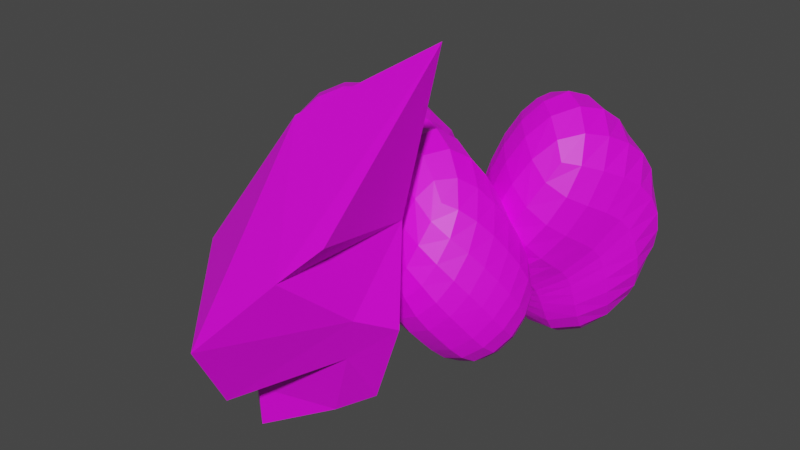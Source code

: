 # Source: TRILHO_TREM_PEDRAS.blend  (saved by Blender 2.83.19; exported with 4.5.12 LTS)
import bpy
from mathutils import Matrix  # noqa: F401  (used for matrix-valued properties, if any)

bpy.ops.wm.read_factory_settings(use_empty=True)
scene = bpy.context.scene
scene.name = 'Scene'

# ---- collections
col_collection = bpy.data.collections.new('Collection'); scene.collection.children.link(col_collection)

# ---- images (referenced by path relative to the original .blend; pixels are not part of the script)
import os
ASSET_DIR = os.environ.get("B2B_ASSET_DIR", "")  # directory of the original .blend (textures are referenced by path, not embedded)
HERE = os.path.dirname(os.path.abspath(__file__))  # packed textures are extracted next to this script under _unpacked/

def load_image(name, relpath, width, height, colorspace="sRGB"):
    """Load a texture the original file referenced (path relative to the .blend, or extracted next to this script)."""
    p = next((c for c in (os.path.join(HERE, relpath), os.path.join(ASSET_DIR, relpath)) if relpath and os.path.exists(c)), "")
    if p:
        img = bpy.data.images.load(p, check_existing=True)
        img.name = name
    else:  # same state as the original file: an image datablock whose file is absent (Cycles renders it pink)
        img = bpy.data.images.new(name, width, height)
        img.source = "FILE"
        img.filepath = "//" + (relpath or name)
    img.colorspace_settings.name = colorspace
    return img
img_untitled = load_image('Untitled', '', 1024, 1024, 'sRGB')

# ---- materials (node trees are filled in below, after node groups)
mat_material_002 = bpy.data.materials.new('Material.002')
mat_material_002.use_transparent_shadow = False

# ---- material node trees
mat_material_002.use_nodes = True; mat_material_002.node_tree.nodes.clear()
_N = mat_material_002.node_tree.nodes; _L = mat_material_002.node_tree.links
n0 = _N.new('ShaderNodeBsdfPrincipled'); n0.name = 'Principled BSDF'; n0.location = (10, 300)
n0.distribution = 'GGX'
n0.subsurface_method = 'BURLEY'
n0.inputs[3].default_value = 1.45
n0.inputs[27].default_value = (0.0, 0.0, 0.0, 1.0)
n0.inputs[28].default_value = 1.0
n1 = _N.new('ShaderNodeOutputMaterial'); n1.name = 'Material Output'; n1.location = (300, 300)
n2 = _N.new('ShaderNodeUVMap'); n2.name = 'UV Map'; n2.location = (90, 463)
n2.uv_map = 'UVMap'
n3 = _N.new('ShaderNodeTexImage'); n3.name = 'Image Texture'; n3.location = (-186, 572)
n3.image = img_untitled
_L.new(n0.outputs[0], n1.inputs[0])
_L.new(n2.outputs[0], n3.inputs[0])
_L.new(n3.outputs[0], n0.inputs[0])
n1.is_active_output = True

# ---- world
world_world = bpy.data.worlds.new('World'); scene.world = world_world
world_world.use_nodes = True; world_world.node_tree.nodes.clear()
_N = world_world.node_tree.nodes; _L = world_world.node_tree.links
n0 = _N.new('ShaderNodeOutputWorld'); n0.name = 'World Output'; n0.location = (300, 300)
n1 = _N.new('ShaderNodeBackground'); n1.name = 'Background'; n1.location = (10, 300)
n1.inputs[0].default_value = (0.05088, 0.05088, 0.05088, 1.0)
_L.new(n1.outputs[0], n0.inputs[0])
n0.is_active_output = True
world_world.color = (0.05088, 0.05088, 0.05088)
world_world.use_sun_shadow = False
world_world.sun_shadow_jitter_overblur = 0.0

# ---- meshes
me_cube_014 = bpy.data.meshes.new('Cube.014')
me_cube_014.from_pydata([(-1.0, -1.0, -1.0), (-0.7551, -0.7656, 1.516), (-1.0, 1.0, -1.0), (-0.7551, 1.234, 1.516), (1.0, -1.0, -1.0), (1.644, -0.3813, 1.987), (1.0, 1.0, -1.0), (3.548, 2.154, 3.741), (-0.8776, -0.8828, 0.2578), (-0.8776, 1.117, 0.2578), (2.274, 1.577, 1.37), (1.524, -0.9402, 0.002773)], [], [(8, 1, 3, 9), (9, 3, 7, 10), (10, 7, 5, 11), (11, 5, 1, 8), (2, 6, 4, 0), (7, 3, 1, 5), (4, 11, 8, 0), (6, 10, 11, 4), (2, 9, 10, 6), (0, 8, 9, 2)])
_uv = me_cube_014.uv_layers.new(name='UVMap')
_uv.uv.foreach_set('vector', [0.2464, 0.4138, 0.2711, 0.6792, 0.6929, 0.6792, 0.6682, 0.4138, 0.2165, 0.4138, 0.2423, 0.6792, 0.8274, 0.9222, 0.8812, 0.6485, 0.7652, 0.6485, 0.7287, 0.9284, 0.3522, 0.7786, 0.3702, 0.6141, 0.694, 0.6141, 0.7484, 0.7786, 0.2423, 0.6792, 0.2165, 0.4138, 0.1906, 0.6435, 0.6125, 0.6435, 0.6125, 0.2216, 0.1906, 0.2216, 0.8708, 0.7877, 0.2423, 0.6929, 0.2423, 0.2711, 0.7484, 0.3522, 0.6125, 0.1485, 0.694, 0.6141, 0.2165, 0.4138, 0.1906, 0.1485, 0.6435, 0.1485, 0.7652, 0.6485, 0.3702, 0.6141, 0.2216, 0.1485, 0.1906, 0.1485, 0.2165, 0.4138, 0.8812, 0.6485, 0.6125, 0.1485, 0.2216, 0.1485, 0.2464, 0.4138, 0.6682, 0.4138, 0.6435, 0.1485])
me_cube_014.materials.append(mat_material_002)
me_cube_014.use_remesh_fix_poles = True
me_cube_014.use_remesh_preserve_attributes = False
me_cube_014.use_mirror_vertex_groups = False
me_cube_014.update()
me_cube_004 = bpy.data.meshes.new('Cube.004')
me_cube_004.from_pydata([(-0.6821, -1.68, -1.48), (-0.7551, -0.7656, 1.516), (-1.0, 1.0, -1.0), (-0.7551, 1.234, 1.516), (1.0, -1.0, -1.0), (1.201, -0.5921, 3.66), (1.0, 1.0, -1.0), (3.261, 2.604, 3.398), (-0.8776, -0.8828, 0.2578), (-0.8776, 1.117, 0.2578), (2.05, 1.863, 1.361), (3.799, -0.4353, 1.364), (-0.9551, 1.314, -0.1301), (1.06, 1.493, 0.3027), (2.948, -1.447, 0.07139), (-0.8436, -1.256, -0.2929)], [], [(8, 1, 3, 9), (9, 3, 7, 10), (10, 7, 5, 11), (11, 5, 1, 8), (2, 6, 4, 0), (7, 3, 1, 5), (14, 11, 8, 15), (13, 10, 11, 14), (12, 9, 10, 13), (15, 8, 9, 12), (0, 15, 12, 2), (2, 12, 13, 6), (6, 13, 14, 4), (4, 14, 15, 0)])
_uv = me_cube_004.uv_layers.new(name='UVMap')
_uv.uv.foreach_set('vector', [0.2464, 0.4138, 0.2711, 0.6792, 0.6929, 0.6792, 0.6682, 0.4138, 0.2165, 0.4138, 0.2423, 0.6792, 0.8274, 0.9222, 0.8812, 0.6485, 0.7652, 0.6485, 0.7287, 0.9284, 0.3522, 0.7786, 0.3702, 0.6141, 0.694, 0.6141, 0.7484, 0.7786, 0.2423, 0.6792, 0.2165, 0.4138, 0.1906, 0.6435, 0.6125, 0.6435, 0.6125, 0.2216, 0.1906, 0.2216, 0.8708, 0.7877, 0.2423, 0.6929, 0.2423, 0.2711, 0.7484, 0.3522, 0.653, 0.3796, 0.694, 0.6141, 0.2165, 0.4138, 0.2035, 0.2802, 0.7039, 0.3967, 0.7652, 0.6485, 0.3702, 0.6141, 0.2954, 0.3796, 0.2035, 0.2802, 0.2165, 0.4138, 0.8812, 0.6485, 0.7459, 0.3967, 0.2339, 0.2802, 0.2464, 0.4138, 0.6682, 0.4138, 0.6558, 0.2802, 0.2216, 0.1485, 0.2339, 0.2802, 0.6558, 0.2802, 0.6435, 0.1485, 0.1906, 0.1485, 0.2035, 0.2802, 0.7459, 0.3967, 0.6125, 0.1485, 0.6435, 0.1485, 0.7039, 0.3967, 0.2954, 0.3796, 0.2216, 0.1485, 0.6125, 0.1485, 0.653, 0.3796, 0.2035, 0.2802, 0.1906, 0.1485])
me_cube_004.materials.append(mat_material_002)
me_cube_004.use_remesh_fix_poles = True
me_cube_004.use_remesh_preserve_attributes = False
me_cube_004.use_mirror_vertex_groups = False
me_cube_004.update()
me_cube_005 = bpy.data.meshes.new('Cube.005')
me_cube_005.from_pydata([(-1.0, -1.0, -1.0), (-0.3923, -0.8436, 2.119), (-1.0, 1.0, -1.0), (-1.944, 1.384, 3.986), (1.0, -1.0, -1.0), (1.908, -0.9067, 3.35), (1.0, 1.0, -1.0), (3.261, 2.604, 3.398), (-0.9009, -1.34, 0.5154), (-0.8776, 1.117, 0.2578), (2.274, 1.577, 1.37), (3.137, 0.2079, 1.765), (-0.9551, 1.314, -0.1301), (1.06, 1.493, 0.3027), (1.869, -0.4749, 0.5309), (-0.6277, -0.6977, -0.2892)], [], [(8, 1, 3, 9), (9, 3, 7, 10), (10, 7, 5, 11), (11, 5, 1, 8), (2, 6, 4, 0), (7, 3, 1, 5), (14, 11, 8, 15), (13, 10, 11, 14), (12, 9, 10, 13), (15, 8, 9, 12), (0, 15, 12, 2), (2, 12, 13, 6), (6, 13, 14, 4), (4, 14, 15, 0)])
_uv = me_cube_005.uv_layers.new(name='UVMap')
_uv.uv.foreach_set('vector', [0.2464, 0.4138, 0.2711, 0.6792, 0.6929, 0.6792, 0.6682, 0.4138, 0.2165, 0.4138, 0.2423, 0.6792, 0.8274, 0.9222, 0.8812, 0.6485, 0.7652, 0.6485, 0.7287, 0.9284, 0.3522, 0.7786, 0.3702, 0.6141, 0.694, 0.6141, 0.7484, 0.7786, 0.2423, 0.6792, 0.2165, 0.4138, 0.1906, 0.6435, 0.6125, 0.6435, 0.6125, 0.2216, 0.1906, 0.2216, 0.8708, 0.7877, 0.2423, 0.6929, 0.2423, 0.2711, 0.7484, 0.3522, 0.653, 0.3796, 0.694, 0.6141, 0.2165, 0.4138, 0.2035, 0.2802, 0.7039, 0.3967, 0.7652, 0.6485, 0.3702, 0.6141, 0.2954, 0.3796, 0.2035, 0.2802, 0.2165, 0.4138, 0.8812, 0.6485, 0.7459, 0.3967, 0.2339, 0.2802, 0.2464, 0.4138, 0.6682, 0.4138, 0.6558, 0.2802, 0.2216, 0.1485, 0.2339, 0.2802, 0.6558, 0.2802, 0.6435, 0.1485, 0.1906, 0.1485, 0.2035, 0.2802, 0.7459, 0.3967, 0.6125, 0.1485, 0.6435, 0.1485, 0.7039, 0.3967, 0.2954, 0.3796, 0.2216, 0.1485, 0.6125, 0.1485, 0.653, 0.3796, 0.2035, 0.2802, 0.1906, 0.1485])
me_cube_005.materials.append(mat_material_002)
me_cube_005.use_remesh_fix_poles = True
me_cube_005.use_remesh_preserve_attributes = False
me_cube_005.use_mirror_vertex_groups = False
me_cube_005.update()
me_cube_008 = bpy.data.meshes.new('Cube.008')
me_cube_008.from_pydata([(-1.001, -1.005, -0.9927), (-0.7836, -1.805, 2.474), (-1.0, 1.0, -1.0), (-0.7629, 1.179, 1.596), (1.0, -1.0, -1.0), (1.616, -1.091, 3.202), (1.0, 1.0, -1.0), (4.255, 2.002, 3.963), (-0.9328, -1.566, 0.8459), (-0.8806, 1.095, 0.2896), (2.274, 1.577, 1.37), (2.491, 0.6783, 1.785), (-0.9553, 1.313, -0.1287), (1.06, 1.493, 0.3027), (1.907, -0.9435, 0.5776), (-0.6387, -0.7761, -0.1746), (0.3215, 1.0, -1.0), (1.479, 2.135, 3.064), (0.3212, -1.002, -0.9975), (0.8018, -1.333, 2.955), (1.395, -1.015, 1.424), (0.5861, 1.517, 1.55), (0.3763, 1.432, 0.1563), (1.052, -0.9577, 0.3701)], [], [(8, 1, 3, 9), (21, 17, 7, 10), (10, 7, 5, 11), (20, 19, 1, 8), (16, 6, 4, 18), (17, 3, 1, 19), (23, 20, 8, 15), (13, 10, 11, 14), (22, 21, 10, 13), (15, 8, 9, 12), (0, 15, 12, 2), (16, 22, 13, 6), (6, 13, 14, 4), (18, 23, 15, 0), (4, 14, 23, 18), (2, 12, 22, 16), (12, 9, 21, 22), (14, 11, 20, 23), (7, 17, 19, 5), (2, 16, 18, 0), (11, 5, 19, 20), (9, 3, 17, 21)])
_uv = me_cube_008.uv_layers.new(name='UVMap')
_uv.uv.foreach_set('vector', [0.2464, 0.4138, 0.2711, 0.6792, 0.6929, 0.6792, 0.6682, 0.4138, 0.6557, 0.5689, 0.6289, 0.8397, 0.8274, 0.9222, 0.8812, 0.6485, 0.7652, 0.6485, 0.7287, 0.9284, 0.3522, 0.7786, 0.3702, 0.6141, 0.532, 0.5461, 0.5767, 0.7449, 0.2423, 0.6792, 0.2165, 0.4138, 0.4694, 0.6435, 0.6125, 0.6435, 0.6125, 0.2216, 0.4694, 0.2216, 0.6576, 0.7555, 0.2423, 0.6929, 0.2423, 0.2711, 0.5767, 0.3247, 0.5005, 0.3459, 0.532, 0.5461, 0.2165, 0.4138, 0.2035, 0.2802, 0.7039, 0.3967, 0.7652, 0.6485, 0.3702, 0.6141, 0.2954, 0.3796, 0.5619, 0.3572, 0.6557, 0.5689, 0.8812, 0.6485, 0.7459, 0.3967, 0.2339, 0.2802, 0.2464, 0.4138, 0.6682, 0.4138, 0.6558, 0.2802, 0.2216, 0.1485, 0.2339, 0.2802, 0.6558, 0.2802, 0.6435, 0.1485, 0.4694, 0.1485, 0.5619, 0.3572, 0.7459, 0.3967, 0.6125, 0.1485, 0.6435, 0.1485, 0.7039, 0.3967, 0.2954, 0.3796, 0.2216, 0.1485, 0.4694, 0.1485, 0.5005, 0.3459, 0.2035, 0.2802, 0.1906, 0.1485, 0.6125, 0.1485, 0.653, 0.3796, 0.5005, 0.3459, 0.4694, 0.1485, 0.1906, 0.1485, 0.2035, 0.2802, 0.5619, 0.3572, 0.4694, 0.1485, 0.2035, 0.2802, 0.2165, 0.4138, 0.6557, 0.5689, 0.5619, 0.3572, 0.653, 0.3796, 0.694, 0.6141, 0.532, 0.5461, 0.5005, 0.3459, 0.8708, 0.7877, 0.6576, 0.7555, 0.5767, 0.3247, 0.7484, 0.3522, 0.1906, 0.6435, 0.4694, 0.6435, 0.4694, 0.2216, 0.1906, 0.2216, 0.694, 0.6141, 0.7484, 0.7786, 0.5767, 0.7449, 0.532, 0.5461, 0.2165, 0.4138, 0.2423, 0.6792, 0.6289, 0.8397, 0.6557, 0.5689])
me_cube_008.materials.append(mat_material_002)
me_cube_008.use_remesh_fix_poles = True
me_cube_008.use_remesh_preserve_attributes = False
me_cube_008.use_mirror_vertex_groups = False
me_cube_008.update()

# ---- objects
ob_pedra_grande_4 = bpy.data.objects.new('PEDRA GRANDE 4', me_cube_014)
ob_pedra_grande_1 = bpy.data.objects.new('PEDRA GRANDE 1', me_cube_004)
ob_pedra_grande_2 = bpy.data.objects.new('PEDRA GRANDE 2', me_cube_005)
ob_pedra_grande_3 = bpy.data.objects.new('PEDRA GRANDE 3', me_cube_008)

# ---- transforms, parenting, visibility, modifiers, constraints
ob_pedra_grande_4.location = (-8.195, 3.204, -0.9953)
ob_pedra_grande_4.rotation_euler = (0.01053, -0.8573, 1.045)
ob_pedra_grande_4.scale = (2.976, 2.976, 2.976)
ob_pedra_grande_4.lineart.crease_threshold = 0.0
_m = ob_pedra_grande_4.modifiers.new('Subdivision', 'SUBSURF')
_m.uv_smooth = 'PRESERVE_CORNERS'
_m.levels = 2
_m = ob_pedra_grande_4.modifiers.new('Displace', 'DISPLACE')
ob_pedra_grande_1.location = (-6.96, 11.11, -0.9953)
ob_pedra_grande_1.rotation_euler = (0.4854, -0.5565, 0.7296)
ob_pedra_grande_1.scale = (2.976, 2.976, 2.976)
ob_pedra_grande_1.lineart.crease_threshold = 0.0
_m = ob_pedra_grande_1.modifiers.new('Subdivision', 'SUBSURF')
_m.uv_smooth = 'PRESERVE_CORNERS'
_m.levels = 2
_m = ob_pedra_grande_1.modifiers.new('Displace', 'DISPLACE')
ob_pedra_grande_2.location = (-20.16, 1.501, 1.804)
ob_pedra_grande_2.rotation_euler = (-0.3465, 0.5377, 0.5712)
ob_pedra_grande_2.scale = (2.976, 2.976, 2.976)
ob_pedra_grande_2.lineart.crease_threshold = 0.0
_m = ob_pedra_grande_2.modifiers.new('Subdivision', 'SUBSURF')
_m.uv_smooth = 'PRESERVE_CORNERS'
_m.levels = 2
_m = ob_pedra_grande_2.modifiers.new('Displace', 'DISPLACE')
_m.strength = 0.8
ob_pedra_grande_3.location = (-13.32, -6.114, -0.8968)
ob_pedra_grande_3.rotation_euler = (0.379, -0.3209, 0.6787)
ob_pedra_grande_3.scale = (2.976, 2.976, 2.976)
ob_pedra_grande_3.lineart.crease_threshold = 0.0
_m = ob_pedra_grande_3.modifiers.new('Subdivision', 'SUBSURF')
_m.show_render = False
_m.uv_smooth = 'PRESERVE_CORNERS'
_m.levels = 2
_m = ob_pedra_grande_3.modifiers.new('Displace', 'DISPLACE')
_m.strength = 0.8

# ---- collection membership
col_collection.objects.link(ob_pedra_grande_4)
col_collection.objects.link(ob_pedra_grande_1)
col_collection.objects.link(ob_pedra_grande_2)
col_collection.objects.link(ob_pedra_grande_3)

# ---- scene / render settings (as saved in the file)
scene.frame_start = 1; scene.frame_end = 250; scene.frame_set(0)
scene.render.engine = 'BLENDER_EEVEE_NEXT'
scene.cycles.use_denoising = False
scene.cycles.samples = 128
scene.cycles.sampling_pattern = 'TABULATED_SOBOL'
scene.cycles.use_adaptive_sampling = False
scene.cycles.use_light_tree = False
scene.view_settings.view_transform = 'Filmic'
bpy.context.view_layer.update()

# ---- added for rendering (the .blend has no active camera and no usable light): camera, sun
cam_auto = bpy.data.cameras.new('AutoCamera')
cam_auto.lens = 50.0
cam_auto.sensor_width = 36.0
cam_auto.clip_end = 1000.0
ob_auto_camera = bpy.data.objects.new('AutoCamera', cam_auto)
scene.collection.objects.link(ob_auto_camera)
ob_auto_camera.location = (27.8279, -45.7351, 35.1133)
ob_auto_camera.rotation_euler = (1.09748, -7.21219e-08, 0.694738)
scene.camera = ob_auto_camera
light_auto_sun = bpy.data.lights.new('AutoSun', 'SUN')
light_auto_sun.energy = 3.0
light_auto_sun.angle = 0.0523599
ob_auto_sun = bpy.data.objects.new('AutoSun', light_auto_sun)
scene.collection.objects.link(ob_auto_sun)
ob_auto_sun.rotation_euler = (0.872665, 0.174533, 0.523599)
bpy.context.view_layer.update()
